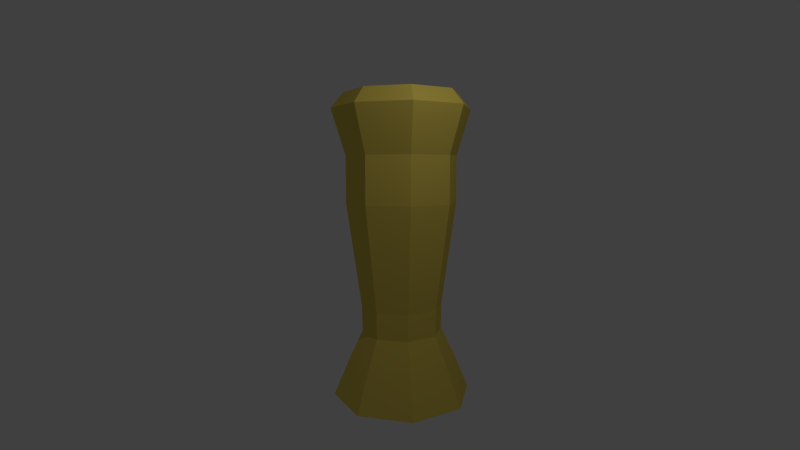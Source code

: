# Source: RotChalice.blend  (saved by Blender 2.70.0; exported with 4.5.12 LTS)
import bpy
from mathutils import Matrix  # noqa: F401  (used for matrix-valued properties, if any)

bpy.ops.wm.read_factory_settings(use_empty=True)
scene = bpy.context.scene
scene.name = 'Scene'

# ---- collections
col_collection_1 = bpy.data.collections.new('Collection 1'); scene.collection.children.link(col_collection_1)

# ---- materials (node trees are filled in below, after node groups)
mat_chalmat = bpy.data.materials.new('ChalMat')
mat_chalmat.alpha_threshold = 0.0
mat_chalmat.use_transparent_shadow = False
mat_chalmat.diffuse_color = (0.8, 0.6218, 0.1103, 1.0)
mat_chalmat.roughness = 0.5
mat_chalmat.line_color = (0.0, 0.0, 0.0, 1.0)

# ---- material node trees

# ---- world
world_world = bpy.data.worlds.new('World'); scene.world = world_world
world_world.color = (0.05088, 0.05088, 0.05088)
world_world.use_sun_shadow = False
world_world.sun_shadow_jitter_overblur = 0.0
world_world.cycles.sampling_method = 'MANUAL'
world_world.cycles.sample_map_resolution = 256

# ---- cameras
cam_camera = bpy.data.cameras.new('Camera')
cam_camera.clip_end = 100.0
cam_camera.lens = 20.0
cam_camera.sensor_width = 32.0
cam_camera.sensor_height = 18.0
cam_camera.ortho_scale = 7.314
cam_camera.dof.focus_distance = 0.0
cam_camera.dof.aperture_fstop = 128.0

# ---- lights
light_lamp = bpy.data.lights.new('Lamp', 'POINT')
light_lamp.transmission_factor = 0.0
light_lamp.cutoff_distance = 30.0
light_lamp.energy = 100.0
light_lamp.shadow_buffer_clip_start = 1.001
light_lamp.shadow_soft_size = 0.1
light_lamp.shadow_maximum_resolution = 0.006
light_lamp.use_absolute_resolution = True
light_lamp.cycles.use_multiple_importance_sampling = False

# ---- meshes
me_cylinder = bpy.data.meshes.new('Cylinder')
me_cylinder.from_pydata([(0.0, 0.0, -1.15), (2.235e-09, 1.444, -1.043), (0.0, 1.149, 0.9803), (1.021, 1.021, -1.043), (0.8122, 0.8122, 0.9803), (1.444, -5.682e-08, -1.043), (1.149, -4.371e-08, 0.9803), (1.021, -1.021, -1.043), (0.8122, -0.8122, 0.9803), (-1.114e-07, -1.444, -1.043), (-8.742e-08, -1.149, 0.9803), (-1.021, -1.021, -1.043), (-0.8122, -0.8122, 0.9803), (-1.444, 1.55e-08, -1.043), (-1.149, 1.192e-08, 0.9803), (-1.021, 1.021, -1.043), (-0.8122, 0.8122, 0.9803), (-5.588e-09, 0.8485, -0.09604), (0.6, 0.6, -0.09604), (0.8485, -2.948e-08, -0.09604), (0.6, -0.6, -0.09604), (-6.678e-08, -0.8485, -0.09604), (-0.6, -0.6, -0.09604), (-0.8485, 9.465e-09, -0.09604), (-0.6, 0.6, -0.09604), (0.5923, 0.5923, -0.3653), (0.8376, -2.948e-08, -0.3653), (0.5923, -0.5923, -0.3653), (-6.678e-08, -0.8376, -0.3653), (-0.5923, -0.5923, -0.3653), (-0.8376, 9.465e-09, -0.3653), (-0.5923, 0.5923, -0.3653), (-5.588e-09, 0.8376, -0.3653), (0.7793, 0.7793, -0.6401), (1.102, -4.371e-08, -0.6401), (0.7793, -0.7793, -0.6401), (-8.742e-08, -1.102, -0.6401), (-0.7793, -0.7793, -0.6401), (-1.102, 1.192e-08, -0.6401), (-0.7793, 0.7793, -0.6401), (0.0, 1.102, -0.6401), (0.0, 1.144, 1.457), (0.8088, 0.8088, 1.457), (1.144, -4.371e-08, 1.457), (0.8088, -0.8088, 1.457), (-8.742e-08, -1.144, 1.457), (-0.8088, -0.8088, 1.457), (-1.144, 1.192e-08, 1.457), (-0.8088, 0.8088, 1.457), (1.987e-09, 1.429, 1.923), (1.01, 1.01, 1.923), (1.429, -5.682e-08, 1.923), (1.01, -1.01, 1.923), (-1.117e-07, -1.429, 1.923), (-1.01, -1.01, 1.923), (-1.429, 1.55e-08, 1.923), (-1.01, 1.01, 1.923), (0.0, 0.0, -0.85), (2.235e-09, 1.156, -0.9574), (0.0, 0.8513, 1.02), (0.8175, 0.8175, -0.9574), (0.602, 0.602, 1.02), (1.156, -5.682e-08, -0.9574), (0.8513, -4.371e-08, 1.02), (0.8175, -0.8175, -0.9574), (0.602, -0.602, 1.02), (-1.114e-07, -1.156, -0.9574), (-8.742e-08, -0.8513, 1.02), (-0.8175, -0.8175, -0.9574), (-0.602, -0.602, 1.02), (-1.156, 1.55e-08, -0.9574), (-0.8513, 1.192e-08, 1.02), (-0.8175, 0.8175, -0.9574), (-0.602, 0.602, 1.02), (-5.588e-09, 0.5515, -0.05396), (0.39, 0.39, -0.05396), (0.5515, -2.948e-08, -0.05396), (0.39, -0.39, -0.05396), (-6.678e-08, -0.5515, -0.05396), (-0.39, -0.39, -0.05396), (-0.5515, 9.465e-09, -0.05396), (-0.39, 0.39, -0.05396), (0.3977, 0.3977, -0.4847), (0.5624, -2.948e-08, -0.4847), (0.3977, -0.3977, -0.4847), (-6.678e-08, -0.5624, -0.4847), (-0.3977, -0.3977, -0.4847), (-0.5624, 9.465e-09, -0.4847), (-0.3977, 0.3977, -0.4847), (-5.588e-09, 0.5624, -0.4847), (0.635, 0.635, -0.8599), (0.898, -4.371e-08, -0.8599), (0.635, -0.635, -0.8599), (-8.742e-08, -0.898, -0.8599), (-0.635, -0.635, -0.8599), (-0.898, 1.192e-08, -0.8599), (-0.635, 0.635, -0.8599), (0.0, 0.898, -0.8599), (0.0, 0.8562, 1.543), (0.6055, 0.6055, 1.543), (0.8562, -4.371e-08, 1.543), (0.6055, -0.6055, 1.543), (-8.742e-08, -0.8562, 1.543), (-0.6055, -0.6055, 1.543), (-0.8562, 1.192e-08, 1.543), (-0.6055, 0.6055, 1.543), (1.987e-09, 1.171, 2.077), (0.8283, 0.8283, 2.077), (1.171, -5.682e-08, 2.077), (0.8283, -0.8283, 2.077), (-1.117e-07, -1.171, 2.077), (-0.8283, -0.8283, 2.077), (-1.171, 1.55e-08, 2.077), (-0.8283, 0.8283, 2.077)], [], [(0, 1, 3), (4, 2, 41, 42), (17, 2, 4, 18), (0, 3, 5), (6, 4, 42, 43), (18, 4, 6, 19), (0, 5, 7), (8, 6, 43, 44), (19, 6, 8, 20), (0, 7, 9), (10, 8, 44, 45), (20, 8, 10, 21), (0, 9, 11), (12, 10, 45, 46), (21, 10, 12, 22), (0, 11, 13), (14, 12, 46, 47), (22, 12, 14, 23), (0, 13, 15), (16, 14, 47, 48), (23, 14, 16, 24), (0, 15, 1), (2, 16, 48, 41), (24, 16, 2, 17), (32, 17, 18, 25), (25, 18, 19, 26), (26, 19, 20, 27), (27, 20, 21, 28), (28, 21, 22, 29), (29, 22, 23, 30), (30, 23, 24, 31), (31, 24, 17, 32), (40, 32, 25, 33), (33, 25, 26, 34), (34, 26, 27, 35), (35, 27, 28, 36), (36, 28, 29, 37), (37, 29, 30, 38), (38, 30, 31, 39), (39, 31, 32, 40), (1, 40, 33, 3), (3, 33, 34, 5), (5, 34, 35, 7), (7, 35, 36, 9), (9, 36, 37, 11), (11, 37, 38, 13), (13, 38, 39, 15), (15, 39, 40, 1), (42, 41, 49, 50), (47, 46, 54, 55), (45, 44, 52, 53), (43, 42, 50, 51), (48, 47, 55, 56), (46, 45, 53, 54), (41, 48, 56, 49), (44, 43, 51, 52), (60, 58, 57), (99, 98, 59, 61), (75, 61, 59, 74), (62, 60, 57), (100, 99, 61, 63), (76, 63, 61, 75), (64, 62, 57), (101, 100, 63, 65), (77, 65, 63, 76), (66, 64, 57), (102, 101, 65, 67), (78, 67, 65, 77), (68, 66, 57), (103, 102, 67, 69), (79, 69, 67, 78), (70, 68, 57), (104, 103, 69, 71), (80, 71, 69, 79), (72, 70, 57), (105, 104, 71, 73), (81, 73, 71, 80), (58, 72, 57), (98, 105, 73, 59), (74, 59, 73, 81), (82, 75, 74, 89), (83, 76, 75, 82), (84, 77, 76, 83), (85, 78, 77, 84), (86, 79, 78, 85), (87, 80, 79, 86), (88, 81, 80, 87), (89, 74, 81, 88), (90, 82, 89, 97), (91, 83, 82, 90), (92, 84, 83, 91), (93, 85, 84, 92), (94, 86, 85, 93), (95, 87, 86, 94), (96, 88, 87, 95), (97, 89, 88, 96), (60, 90, 97, 58), (62, 91, 90, 60), (64, 92, 91, 62), (66, 93, 92, 64), (68, 94, 93, 66), (70, 95, 94, 68), (72, 96, 95, 70), (58, 97, 96, 72), (107, 106, 98, 99), (112, 111, 103, 104), (110, 109, 101, 102), (108, 107, 99, 100), (113, 112, 104, 105), (111, 110, 102, 103), (106, 113, 105, 98), (109, 108, 100, 101), (50, 49, 106, 107), (51, 50, 107, 108), (52, 51, 108, 109), (53, 52, 109, 110), (54, 53, 110, 111), (55, 54, 111, 112), (56, 55, 112, 113), (49, 56, 113, 106)])
me_cylinder.materials.append(mat_chalmat)
me_cylinder.use_remesh_preserve_volume = False
me_cylinder.use_remesh_preserve_attributes = False
me_cylinder.use_mirror_vertex_groups = False
me_cylinder.update()

# ---- objects
ob_cylinder = bpy.data.objects.new('Cylinder', me_cylinder)
ob_lamp = bpy.data.objects.new('Lamp', light_lamp)
ob_camera = bpy.data.objects.new('Camera', cam_camera)

# ---- transforms, parenting, visibility, modifiers, constraints
ob_cylinder.location = (0.0, 0.0, 0.0)
ob_cylinder.scale = (1.0, 1.0, 2.0)
ob_cylinder.lineart.crease_threshold = 0.0
ob_lamp.location = (4.076, 1.005, 5.904)
ob_lamp.rotation_euler = (0.6503, 0.05522, 1.866)
ob_lamp.lock_rotations_4d = False
ob_lamp.empty_display_type = 'ARROWS'
ob_lamp.color = (0.0, 0.0, 0.0, 0.0)
ob_lamp.lineart.crease_threshold = 0.0
ob_camera.location = (10.19, -1.463, 2.715)
ob_camera.rotation_euler = (1.452, 0.001785, 1.432)
ob_camera.scale = (1.0, 1.0, 1.0)
ob_camera.lock_rotations_4d = False
ob_camera.empty_display_type = 'ARROWS'
ob_camera.color = (0.0, 0.0, 0.0, 0.0)
ob_camera.display_type = 'WIRE'
ob_camera.lineart.crease_threshold = 0.0

# ---- collection membership
col_collection_1.objects.link(ob_cylinder)
col_collection_1.objects.link(ob_lamp)
col_collection_1.objects.link(ob_camera)

# ---- scene / render settings (as saved in the file)
scene.camera = ob_camera
scene.frame_start = 0; scene.frame_end = 60; scene.frame_set(0)
scene.render.engine = 'BLENDER_EEVEE_NEXT'
scene.render.resolution_percentage = 50
scene.render.dither_intensity = 0.0
scene.cycles.use_denoising = False
scene.cycles.samples = 10
scene.cycles.sampling_pattern = 'TABULATED_SOBOL'
scene.cycles.light_sampling_threshold = 0.0
scene.cycles.use_adaptive_sampling = False
scene.cycles.use_light_tree = False
scene.cycles.blur_glossy = 0.0
scene.cycles.volume_bounces = 1
scene.cycles.pixel_filter_type = 'GAUSSIAN'
scene.cycles.sample_clamp_indirect = 0.0
scene.view_settings.view_transform = 'Standard'
bpy.context.view_layer.update()
